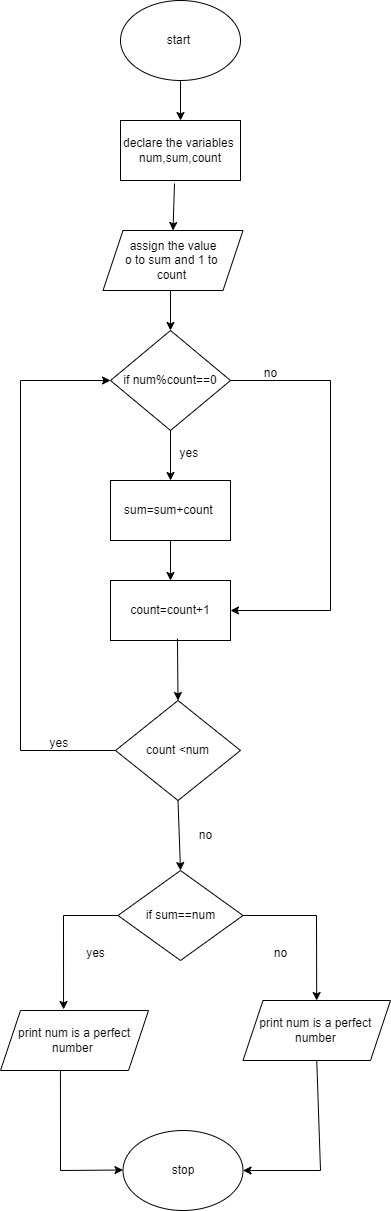

The diagram above was exported from draw.io. Its source (the exported page's mxGraphModel, read from the mxfile embedded in the PNG):
<mxGraphModel dx="880" dy="444" grid="1" gridSize="10" guides="1" tooltips="1" connect="1" arrows="1" fold="1" page="1" pageScale="1" pageWidth="827" pageHeight="1169" math="0" shadow="0">
  <root>
    <mxCell id="0" />
    <mxCell id="1" parent="0" />
    <mxCell id="eNKYrOJGbLkBuBoECZ3A-1" value="start&amp;nbsp;" style="ellipse;whiteSpace=wrap;html=1;" vertex="1" parent="1">
      <mxGeometry x="340" y="50" width="120" height="80" as="geometry" />
    </mxCell>
    <mxCell id="eNKYrOJGbLkBuBoECZ3A-2" value="assign the value&lt;br&gt;o to sum and 1 to&amp;nbsp;&lt;br&gt;count&amp;nbsp;" style="shape=parallelogram;perimeter=parallelogramPerimeter;whiteSpace=wrap;html=1;fixedSize=1;" vertex="1" parent="1">
      <mxGeometry x="322.5" y="280" width="140" height="60" as="geometry" />
    </mxCell>
    <mxCell id="eNKYrOJGbLkBuBoECZ3A-3" value="declare the variables&amp;nbsp;&lt;br&gt;num,sum,count" style="whiteSpace=wrap;html=1;" vertex="1" parent="1">
      <mxGeometry x="340" y="170" width="120" height="60" as="geometry" />
    </mxCell>
    <mxCell id="eNKYrOJGbLkBuBoECZ3A-4" value="if num%count==0" style="rhombus;whiteSpace=wrap;html=1;" vertex="1" parent="1">
      <mxGeometry x="330" y="380" width="120" height="100" as="geometry" />
    </mxCell>
    <mxCell id="eNKYrOJGbLkBuBoECZ3A-7" value="sum=sum+count&amp;nbsp;" style="whiteSpace=wrap;html=1;" vertex="1" parent="1">
      <mxGeometry x="330" y="530" width="120" height="60" as="geometry" />
    </mxCell>
    <mxCell id="eNKYrOJGbLkBuBoECZ3A-8" value="" style="endArrow=classic;html=1;rounded=0;exitX=0.5;exitY=1;exitDx=0;exitDy=0;entryX=0.5;entryY=0;entryDx=0;entryDy=0;" edge="1" parent="1" source="eNKYrOJGbLkBuBoECZ3A-4" target="eNKYrOJGbLkBuBoECZ3A-7">
      <mxGeometry width="50" height="50" relative="1" as="geometry">
        <mxPoint x="450" y="530" as="sourcePoint" />
        <mxPoint x="500" y="480" as="targetPoint" />
      </mxGeometry>
    </mxCell>
    <mxCell id="eNKYrOJGbLkBuBoECZ3A-9" value="count=count+1" style="whiteSpace=wrap;html=1;" vertex="1" parent="1">
      <mxGeometry x="330" y="630" width="120" height="60" as="geometry" />
    </mxCell>
    <mxCell id="eNKYrOJGbLkBuBoECZ3A-10" value="" style="endArrow=classic;html=1;rounded=0;exitX=0.5;exitY=1;exitDx=0;exitDy=0;" edge="1" parent="1" source="eNKYrOJGbLkBuBoECZ3A-7" target="eNKYrOJGbLkBuBoECZ3A-9">
      <mxGeometry width="50" height="50" relative="1" as="geometry">
        <mxPoint x="390" y="630" as="sourcePoint" />
        <mxPoint x="440" y="580" as="targetPoint" />
      </mxGeometry>
    </mxCell>
    <mxCell id="eNKYrOJGbLkBuBoECZ3A-11" value="yes&amp;nbsp;" style="text;html=1;align=center;verticalAlign=middle;resizable=0;points=[];autosize=1;strokeColor=none;fillColor=none;" vertex="1" parent="1">
      <mxGeometry x="385" y="488" width="50" height="30" as="geometry" />
    </mxCell>
    <mxCell id="eNKYrOJGbLkBuBoECZ3A-13" value="count &amp;lt;num" style="rhombus;whiteSpace=wrap;html=1;" vertex="1" parent="1">
      <mxGeometry x="335" y="750" width="125" height="100" as="geometry" />
    </mxCell>
    <mxCell id="eNKYrOJGbLkBuBoECZ3A-14" value="" style="endArrow=classic;html=1;rounded=0;exitX=0.558;exitY=0.967;exitDx=0;exitDy=0;entryX=0.5;entryY=0;entryDx=0;entryDy=0;exitPerimeter=0;" edge="1" parent="1" source="eNKYrOJGbLkBuBoECZ3A-9" target="eNKYrOJGbLkBuBoECZ3A-13">
      <mxGeometry width="50" height="50" relative="1" as="geometry">
        <mxPoint x="440" y="760" as="sourcePoint" />
        <mxPoint x="490" y="710" as="targetPoint" />
      </mxGeometry>
    </mxCell>
    <mxCell id="eNKYrOJGbLkBuBoECZ3A-15" value="" style="endArrow=classic;html=1;rounded=0;exitX=1;exitY=0.5;exitDx=0;exitDy=0;entryX=1;entryY=0.5;entryDx=0;entryDy=0;" edge="1" parent="1" source="eNKYrOJGbLkBuBoECZ3A-4" target="eNKYrOJGbLkBuBoECZ3A-9">
      <mxGeometry width="50" height="50" relative="1" as="geometry">
        <mxPoint x="540" y="460" as="sourcePoint" />
        <mxPoint x="590" y="410" as="targetPoint" />
        <Array as="points">
          <mxPoint x="550" y="430" />
          <mxPoint x="550" y="660" />
        </Array>
      </mxGeometry>
    </mxCell>
    <mxCell id="eNKYrOJGbLkBuBoECZ3A-16" value="no" style="text;html=1;align=center;verticalAlign=middle;resizable=0;points=[];autosize=1;strokeColor=none;fillColor=none;" vertex="1" parent="1">
      <mxGeometry x="470" y="408" width="40" height="30" as="geometry" />
    </mxCell>
    <mxCell id="eNKYrOJGbLkBuBoECZ3A-17" value="" style="endArrow=classic;html=1;rounded=0;exitX=0;exitY=0.5;exitDx=0;exitDy=0;entryX=0;entryY=0.5;entryDx=0;entryDy=0;" edge="1" parent="1" source="eNKYrOJGbLkBuBoECZ3A-13" target="eNKYrOJGbLkBuBoECZ3A-4">
      <mxGeometry width="50" height="50" relative="1" as="geometry">
        <mxPoint x="190" y="810" as="sourcePoint" />
        <mxPoint x="240" y="760" as="targetPoint" />
        <Array as="points">
          <mxPoint x="240" y="800" />
          <mxPoint x="240" y="430" />
        </Array>
      </mxGeometry>
    </mxCell>
    <mxCell id="eNKYrOJGbLkBuBoECZ3A-18" value="yes&amp;nbsp;" style="text;html=1;align=center;verticalAlign=middle;resizable=0;points=[];autosize=1;strokeColor=none;fillColor=none;" vertex="1" parent="1">
      <mxGeometry x="255" y="778" width="50" height="30" as="geometry" />
    </mxCell>
    <mxCell id="eNKYrOJGbLkBuBoECZ3A-19" value="" style="endArrow=classic;html=1;rounded=0;exitX=0.5;exitY=1;exitDx=0;exitDy=0;" edge="1" parent="1" source="eNKYrOJGbLkBuBoECZ3A-13">
      <mxGeometry width="50" height="50" relative="1" as="geometry">
        <mxPoint x="420" y="930" as="sourcePoint" />
        <mxPoint x="400" y="920" as="targetPoint" />
      </mxGeometry>
    </mxCell>
    <mxCell id="eNKYrOJGbLkBuBoECZ3A-20" value="no" style="text;html=1;align=center;verticalAlign=middle;resizable=0;points=[];autosize=1;strokeColor=none;fillColor=none;" vertex="1" parent="1">
      <mxGeometry x="405" y="870" width="40" height="30" as="geometry" />
    </mxCell>
    <mxCell id="eNKYrOJGbLkBuBoECZ3A-21" value="if sum==num" style="rhombus;whiteSpace=wrap;html=1;" vertex="1" parent="1">
      <mxGeometry x="337.5" y="920" width="125" height="90" as="geometry" />
    </mxCell>
    <mxCell id="eNKYrOJGbLkBuBoECZ3A-22" value="print num is a perfect&lt;br&gt;number&amp;nbsp;" style="shape=parallelogram;perimeter=parallelogramPerimeter;whiteSpace=wrap;html=1;fixedSize=1;" vertex="1" parent="1">
      <mxGeometry x="220" y="1060" width="148" height="60" as="geometry" />
    </mxCell>
    <mxCell id="eNKYrOJGbLkBuBoECZ3A-23" value="print num is a perfect&amp;nbsp;&lt;br&gt;number&amp;nbsp;" style="shape=parallelogram;perimeter=parallelogramPerimeter;whiteSpace=wrap;html=1;fixedSize=1;" vertex="1" parent="1">
      <mxGeometry x="462.5" y="1050" width="147.5" height="60" as="geometry" />
    </mxCell>
    <mxCell id="eNKYrOJGbLkBuBoECZ3A-24" value="stop" style="ellipse;whiteSpace=wrap;html=1;" vertex="1" parent="1">
      <mxGeometry x="342.5" y="1180" width="120" height="80" as="geometry" />
    </mxCell>
    <mxCell id="eNKYrOJGbLkBuBoECZ3A-25" value="" style="endArrow=classic;html=1;rounded=0;exitX=0;exitY=0.5;exitDx=0;exitDy=0;entryX=0.426;entryY=-0.017;entryDx=0;entryDy=0;entryPerimeter=0;" edge="1" parent="1" source="eNKYrOJGbLkBuBoECZ3A-21" target="eNKYrOJGbLkBuBoECZ3A-22">
      <mxGeometry width="50" height="50" relative="1" as="geometry">
        <mxPoint x="270" y="1040" as="sourcePoint" />
        <mxPoint x="320" y="990" as="targetPoint" />
        <Array as="points">
          <mxPoint x="283" y="965" />
        </Array>
      </mxGeometry>
    </mxCell>
    <mxCell id="eNKYrOJGbLkBuBoECZ3A-26" value="" style="endArrow=classic;html=1;rounded=0;exitX=1;exitY=0.5;exitDx=0;exitDy=0;" edge="1" parent="1" source="eNKYrOJGbLkBuBoECZ3A-21" target="eNKYrOJGbLkBuBoECZ3A-23">
      <mxGeometry width="50" height="50" relative="1" as="geometry">
        <mxPoint x="490" y="990" as="sourcePoint" />
        <mxPoint x="540" y="940" as="targetPoint" />
        <Array as="points">
          <mxPoint x="536" y="965" />
        </Array>
      </mxGeometry>
    </mxCell>
    <mxCell id="eNKYrOJGbLkBuBoECZ3A-28" value="" style="endArrow=classic;html=1;rounded=0;exitX=0.405;exitY=1;exitDx=0;exitDy=0;exitPerimeter=0;" edge="1" parent="1" source="eNKYrOJGbLkBuBoECZ3A-22">
      <mxGeometry width="50" height="50" relative="1" as="geometry">
        <mxPoint x="292.5" y="1219.5" as="sourcePoint" />
        <mxPoint x="342.5" y="1219.5" as="targetPoint" />
        <Array as="points">
          <mxPoint x="280" y="1220" />
        </Array>
      </mxGeometry>
    </mxCell>
    <mxCell id="eNKYrOJGbLkBuBoECZ3A-29" value="" style="endArrow=classic;html=1;rounded=0;exitX=0.5;exitY=1;exitDx=0;exitDy=0;entryX=1;entryY=0.5;entryDx=0;entryDy=0;" edge="1" parent="1" source="eNKYrOJGbLkBuBoECZ3A-23" target="eNKYrOJGbLkBuBoECZ3A-24">
      <mxGeometry width="50" height="50" relative="1" as="geometry">
        <mxPoint x="510" y="1190" as="sourcePoint" />
        <mxPoint x="560" y="1140" as="targetPoint" />
        <Array as="points">
          <mxPoint x="540" y="1220" />
        </Array>
      </mxGeometry>
    </mxCell>
    <mxCell id="eNKYrOJGbLkBuBoECZ3A-30" value="" style="endArrow=classic;html=1;rounded=0;exitX=0.5;exitY=1;exitDx=0;exitDy=0;" edge="1" parent="1" source="eNKYrOJGbLkBuBoECZ3A-1" target="eNKYrOJGbLkBuBoECZ3A-3">
      <mxGeometry width="50" height="50" relative="1" as="geometry">
        <mxPoint x="430" y="160" as="sourcePoint" />
        <mxPoint x="480" y="110" as="targetPoint" />
      </mxGeometry>
    </mxCell>
    <mxCell id="eNKYrOJGbLkBuBoECZ3A-31" value="" style="endArrow=classic;html=1;rounded=0;exitX=0.45;exitY=1.05;exitDx=0;exitDy=0;exitPerimeter=0;entryX=0.5;entryY=0;entryDx=0;entryDy=0;" edge="1" parent="1" source="eNKYrOJGbLkBuBoECZ3A-3" target="eNKYrOJGbLkBuBoECZ3A-2">
      <mxGeometry width="50" height="50" relative="1" as="geometry">
        <mxPoint x="390" y="270" as="sourcePoint" />
        <mxPoint x="440" y="220" as="targetPoint" />
      </mxGeometry>
    </mxCell>
    <mxCell id="eNKYrOJGbLkBuBoECZ3A-32" value="" style="endArrow=classic;html=1;rounded=0;" edge="1" parent="1" target="eNKYrOJGbLkBuBoECZ3A-4">
      <mxGeometry width="50" height="50" relative="1" as="geometry">
        <mxPoint x="390" y="340" as="sourcePoint" />
        <mxPoint x="460" y="340" as="targetPoint" />
      </mxGeometry>
    </mxCell>
    <mxCell id="eNKYrOJGbLkBuBoECZ3A-33" value="yes" style="text;html=1;align=center;verticalAlign=middle;resizable=0;points=[];autosize=1;strokeColor=none;fillColor=none;" vertex="1" parent="1">
      <mxGeometry x="295" y="988" width="40" height="30" as="geometry" />
    </mxCell>
    <mxCell id="eNKYrOJGbLkBuBoECZ3A-34" value="no" style="text;html=1;align=center;verticalAlign=middle;resizable=0;points=[];autosize=1;strokeColor=none;fillColor=none;" vertex="1" parent="1">
      <mxGeometry x="480" y="988" width="40" height="30" as="geometry" />
    </mxCell>
  </root>
</mxGraphModel>